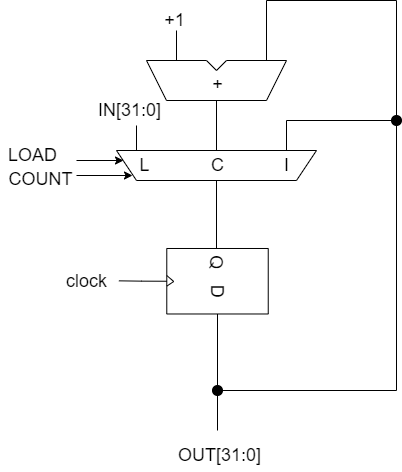

The diagram above was exported from draw.io. Its source (the exported page's mxGraphModel, read from the mxfile embedded in the PNG):
<mxGraphModel dx="1838" dy="647" grid="1" gridSize="10" guides="1" tooltips="1" connect="1" arrows="1" fold="1" page="1" pageScale="1" pageWidth="827" pageHeight="1169" math="0" shadow="0">
  <root>
    <mxCell id="0" />
    <mxCell id="1" parent="0" />
    <mxCell id="l8as8TxMBinVwcv-82s_-1" value="" style="endArrow=none;html=1;rounded=0;" edge="1" parent="1">
      <mxGeometry width="50" height="50" relative="1" as="geometry">
        <mxPoint x="100" y="190" as="sourcePoint" />
        <mxPoint x="80" y="160" as="targetPoint" />
      </mxGeometry>
    </mxCell>
    <mxCell id="l8as8TxMBinVwcv-82s_-2" value="" style="endArrow=none;html=1;rounded=0;" edge="1" parent="1">
      <mxGeometry width="50" height="50" relative="1" as="geometry">
        <mxPoint x="260" y="190" as="sourcePoint" />
        <mxPoint x="100" y="190" as="targetPoint" />
      </mxGeometry>
    </mxCell>
    <mxCell id="l8as8TxMBinVwcv-82s_-3" value="" style="endArrow=none;html=1;rounded=0;" edge="1" parent="1">
      <mxGeometry width="50" height="50" relative="1" as="geometry">
        <mxPoint x="280" y="160" as="sourcePoint" />
        <mxPoint x="80" y="160" as="targetPoint" />
      </mxGeometry>
    </mxCell>
    <mxCell id="l8as8TxMBinVwcv-82s_-4" value="&lt;font style=&quot;font-size: 18px&quot;&gt;L&lt;/font&gt;" style="text;html=1;resizable=0;autosize=1;align=center;verticalAlign=middle;points=[];fillColor=none;strokeColor=none;rounded=0;" vertex="1" parent="1">
      <mxGeometry x="93" y="165" width="30" height="20" as="geometry" />
    </mxCell>
    <mxCell id="l8as8TxMBinVwcv-82s_-5" value="&lt;font style=&quot;font-size: 18px&quot;&gt;C&lt;/font&gt;" style="text;html=1;resizable=0;autosize=1;align=center;verticalAlign=middle;points=[];fillColor=none;strokeColor=none;rounded=0;" vertex="1" parent="1">
      <mxGeometry x="166" y="165" width="30" height="20" as="geometry" />
    </mxCell>
    <mxCell id="l8as8TxMBinVwcv-82s_-6" value="&lt;font style=&quot;font-size: 18px&quot;&gt;I&lt;/font&gt;" style="text;html=1;resizable=0;autosize=1;align=center;verticalAlign=middle;points=[];fillColor=none;strokeColor=none;rounded=0;" vertex="1" parent="1">
      <mxGeometry x="240" y="165" width="20" height="20" as="geometry" />
    </mxCell>
    <mxCell id="l8as8TxMBinVwcv-82s_-7" value="" style="endArrow=none;html=1;rounded=0;fontSize=18;" edge="1" parent="1">
      <mxGeometry width="50" height="50" relative="1" as="geometry">
        <mxPoint x="260" y="190" as="sourcePoint" />
        <mxPoint x="280" y="160" as="targetPoint" />
      </mxGeometry>
    </mxCell>
    <mxCell id="l8as8TxMBinVwcv-82s_-8" value="" style="endArrow=none;html=1;rounded=0;fontSize=18;" edge="1" parent="1">
      <mxGeometry width="50" height="50" relative="1" as="geometry">
        <mxPoint x="180" y="260" as="sourcePoint" />
        <mxPoint x="180" y="190" as="targetPoint" />
      </mxGeometry>
    </mxCell>
    <mxCell id="l8as8TxMBinVwcv-82s_-9" value="" style="group;rotation=90;" vertex="1" connectable="0" parent="1">
      <mxGeometry x="148.2541346721796" y="240.00463414634146" width="65.49432368576491" height="101.46341463414633" as="geometry" />
    </mxCell>
    <mxCell id="l8as8TxMBinVwcv-82s_-10" value="" style="rounded=0;whiteSpace=wrap;html=1;rotation=90;" vertex="1" parent="l8as8TxMBinVwcv-82s_-9">
      <mxGeometry width="65.49320732427644" height="101.46341463414635" as="geometry" />
    </mxCell>
    <mxCell id="l8as8TxMBinVwcv-82s_-11" value="" style="endArrow=none;html=1;rounded=0;" edge="1" parent="l8as8TxMBinVwcv-82s_-9">
      <mxGeometry width="50" height="50" relative="1" as="geometry">
        <mxPoint x="-18" y="45" as="sourcePoint" />
        <mxPoint x="-11" y="51" as="targetPoint" />
      </mxGeometry>
    </mxCell>
    <mxCell id="l8as8TxMBinVwcv-82s_-12" value="" style="endArrow=none;html=1;rounded=0;exitX=0.574;exitY=0.999;exitDx=0;exitDy=0;exitPerimeter=0;" edge="1" parent="l8as8TxMBinVwcv-82s_-9" source="l8as8TxMBinVwcv-82s_-10">
      <mxGeometry width="50" height="50" relative="1" as="geometry">
        <mxPoint x="-24" y="50" as="sourcePoint" />
        <mxPoint x="-11" y="51" as="targetPoint" />
      </mxGeometry>
    </mxCell>
    <mxCell id="l8as8TxMBinVwcv-82s_-13" value="&lt;font style=&quot;font-size: 18px&quot;&gt;D&lt;/font&gt;" style="text;html=1;resizable=0;autosize=1;align=center;verticalAlign=middle;points=[];fillColor=none;strokeColor=none;rounded=0;rotation=90;" vertex="1" parent="l8as8TxMBinVwcv-82s_-9">
      <mxGeometry x="18" y="51" width="30" height="20" as="geometry" />
    </mxCell>
    <mxCell id="l8as8TxMBinVwcv-82s_-14" value="&lt;font style=&quot;font-size: 18px&quot;&gt;Q&lt;/font&gt;" style="text;html=1;resizable=0;autosize=1;align=center;verticalAlign=middle;points=[];fillColor=none;strokeColor=none;rounded=0;rotation=90;" vertex="1" parent="l8as8TxMBinVwcv-82s_-9">
      <mxGeometry x="17" y="22" width="30" height="20" as="geometry" />
    </mxCell>
    <mxCell id="l8as8TxMBinVwcv-82s_-16" value="" style="endArrow=none;html=1;rounded=0;fontSize=18;" edge="1" parent="1">
      <mxGeometry width="50" height="50" relative="1" as="geometry">
        <mxPoint x="180.0000000000001" y="160" as="sourcePoint" />
        <mxPoint x="180" y="110" as="targetPoint" />
      </mxGeometry>
    </mxCell>
    <mxCell id="l8as8TxMBinVwcv-82s_-17" value="" style="endArrow=none;html=1;rounded=0;" edge="1" parent="1">
      <mxGeometry width="50" height="50" relative="1" as="geometry">
        <mxPoint x="230" y="110" as="sourcePoint" />
        <mxPoint x="130" y="110" as="targetPoint" />
      </mxGeometry>
    </mxCell>
    <mxCell id="l8as8TxMBinVwcv-82s_-18" value="" style="endArrow=none;html=1;rounded=0;" edge="1" parent="1">
      <mxGeometry width="50" height="50" relative="1" as="geometry">
        <mxPoint x="170" y="70" as="sourcePoint" />
        <mxPoint x="110" y="70" as="targetPoint" />
      </mxGeometry>
    </mxCell>
    <mxCell id="l8as8TxMBinVwcv-82s_-19" value="" style="endArrow=none;html=1;rounded=0;" edge="1" parent="1">
      <mxGeometry width="50" height="50" relative="1" as="geometry">
        <mxPoint x="130" y="110" as="sourcePoint" />
        <mxPoint x="110" y="70" as="targetPoint" />
      </mxGeometry>
    </mxCell>
    <mxCell id="l8as8TxMBinVwcv-82s_-21" value="" style="endArrow=none;html=1;rounded=0;" edge="1" parent="1">
      <mxGeometry width="50" height="50" relative="1" as="geometry">
        <mxPoint x="230" y="110" as="sourcePoint" />
        <mxPoint x="250" y="70" as="targetPoint" />
      </mxGeometry>
    </mxCell>
    <mxCell id="l8as8TxMBinVwcv-82s_-22" value="" style="endArrow=none;html=1;rounded=0;" edge="1" parent="1">
      <mxGeometry width="50" height="50" relative="1" as="geometry">
        <mxPoint x="250" y="70" as="sourcePoint" />
        <mxPoint x="190" y="70" as="targetPoint" />
      </mxGeometry>
    </mxCell>
    <mxCell id="l8as8TxMBinVwcv-82s_-23" value="" style="endArrow=none;html=1;rounded=0;" edge="1" parent="1">
      <mxGeometry width="50" height="50" relative="1" as="geometry">
        <mxPoint x="180" y="80" as="sourcePoint" />
        <mxPoint x="170" y="70" as="targetPoint" />
      </mxGeometry>
    </mxCell>
    <mxCell id="l8as8TxMBinVwcv-82s_-24" value="" style="endArrow=none;html=1;rounded=0;" edge="1" parent="1">
      <mxGeometry width="50" height="50" relative="1" as="geometry">
        <mxPoint x="190" y="70" as="sourcePoint" />
        <mxPoint x="180" y="80" as="targetPoint" />
      </mxGeometry>
    </mxCell>
    <mxCell id="l8as8TxMBinVwcv-82s_-25" value="&lt;font style=&quot;font-size: 18px&quot;&gt;+&lt;/font&gt;" style="text;html=1;resizable=0;autosize=1;align=center;verticalAlign=middle;points=[];fillColor=none;strokeColor=none;rounded=0;" vertex="1" parent="1">
      <mxGeometry x="166" y="84" width="30" height="20" as="geometry" />
    </mxCell>
    <mxCell id="l8as8TxMBinVwcv-82s_-26" value="" style="endArrow=none;html=1;rounded=0;fontSize=18;" edge="1" parent="1">
      <mxGeometry width="50" height="50" relative="1" as="geometry">
        <mxPoint x="140.0000000000001" y="70" as="sourcePoint" />
        <mxPoint x="140" y="40" as="targetPoint" />
      </mxGeometry>
    </mxCell>
    <mxCell id="l8as8TxMBinVwcv-82s_-27" value="&lt;font style=&quot;font-size: 18px&quot;&gt;+1&lt;/font&gt;" style="text;html=1;resizable=0;autosize=1;align=center;verticalAlign=middle;points=[];fillColor=none;strokeColor=none;rounded=0;" vertex="1" parent="1">
      <mxGeometry x="118" y="20" width="40" height="20" as="geometry" />
    </mxCell>
    <mxCell id="l8as8TxMBinVwcv-82s_-28" value="&lt;font style=&quot;font-size: 18px&quot;&gt;clock&lt;/font&gt;" style="text;html=1;resizable=0;autosize=1;align=center;verticalAlign=middle;points=[];fillColor=none;strokeColor=none;rounded=0;" vertex="1" parent="1">
      <mxGeometry x="20" y="280.74" width="60" height="20" as="geometry" />
    </mxCell>
    <mxCell id="l8as8TxMBinVwcv-82s_-29" style="edgeStyle=orthogonalEdgeStyle;rounded=0;orthogonalLoop=1;jettySize=auto;html=1;exitX=0.5;exitY=1;exitDx=0;exitDy=0;entryX=1.04;entryY=0.48;entryDx=0;entryDy=0;entryPerimeter=0;fontSize=18;endArrow=none;endFill=0;" edge="1" parent="1" source="l8as8TxMBinVwcv-82s_-10" target="l8as8TxMBinVwcv-82s_-28">
      <mxGeometry relative="1" as="geometry" />
    </mxCell>
    <mxCell id="l8as8TxMBinVwcv-82s_-30" value="" style="endArrow=none;html=1;rounded=0;fontSize=18;entryX=1;entryY=0.5;entryDx=0;entryDy=0;" edge="1" parent="1" target="l8as8TxMBinVwcv-82s_-10">
      <mxGeometry width="50" height="50" relative="1" as="geometry">
        <mxPoint x="181" y="440" as="sourcePoint" />
        <mxPoint x="180.65999999999988" y="330" as="targetPoint" />
      </mxGeometry>
    </mxCell>
    <mxCell id="l8as8TxMBinVwcv-82s_-31" value="" style="ellipse;whiteSpace=wrap;html=1;aspect=fixed;fontSize=18;fillColor=#000000;" vertex="1" parent="1">
      <mxGeometry x="176" y="395" width="10" height="10" as="geometry" />
    </mxCell>
    <mxCell id="l8as8TxMBinVwcv-82s_-32" value="" style="endArrow=none;html=1;rounded=0;fontSize=18;entryX=1;entryY=0.5;entryDx=0;entryDy=0;" edge="1" parent="1" target="l8as8TxMBinVwcv-82s_-31">
      <mxGeometry width="50" height="50" relative="1" as="geometry">
        <mxPoint x="360" y="400" as="sourcePoint" />
        <mxPoint x="210" y="399" as="targetPoint" />
      </mxGeometry>
    </mxCell>
    <mxCell id="l8as8TxMBinVwcv-82s_-33" value="" style="endArrow=none;html=1;rounded=0;fontSize=18;" edge="1" parent="1">
      <mxGeometry width="50" height="50" relative="1" as="geometry">
        <mxPoint x="360" y="400" as="sourcePoint" />
        <mxPoint x="360" y="10" as="targetPoint" />
      </mxGeometry>
    </mxCell>
    <mxCell id="l8as8TxMBinVwcv-82s_-34" value="" style="endArrow=none;html=1;rounded=0;fontSize=18;" edge="1" parent="1">
      <mxGeometry width="50" height="50" relative="1" as="geometry">
        <mxPoint x="360" y="130" as="sourcePoint" />
        <mxPoint x="250" y="130" as="targetPoint" />
      </mxGeometry>
    </mxCell>
    <mxCell id="l8as8TxMBinVwcv-82s_-35" value="" style="endArrow=none;html=1;rounded=0;fontSize=18;" edge="1" parent="1">
      <mxGeometry width="50" height="50" relative="1" as="geometry">
        <mxPoint x="250" y="160" as="sourcePoint" />
        <mxPoint x="250" y="130" as="targetPoint" />
      </mxGeometry>
    </mxCell>
    <mxCell id="l8as8TxMBinVwcv-82s_-36" value="" style="ellipse;whiteSpace=wrap;html=1;aspect=fixed;fontSize=18;fillColor=#000000;" vertex="1" parent="1">
      <mxGeometry x="355" y="125" width="10" height="10" as="geometry" />
    </mxCell>
    <mxCell id="l8as8TxMBinVwcv-82s_-37" value="" style="endArrow=none;html=1;rounded=0;fontSize=18;" edge="1" parent="1">
      <mxGeometry width="50" height="50" relative="1" as="geometry">
        <mxPoint x="360" y="10" as="sourcePoint" />
        <mxPoint x="230" y="10" as="targetPoint" />
      </mxGeometry>
    </mxCell>
    <mxCell id="l8as8TxMBinVwcv-82s_-38" value="" style="endArrow=none;html=1;rounded=0;fontSize=18;" edge="1" parent="1">
      <mxGeometry width="50" height="50" relative="1" as="geometry">
        <mxPoint x="229.9999999999999" y="70" as="sourcePoint" />
        <mxPoint x="230" y="10" as="targetPoint" />
      </mxGeometry>
    </mxCell>
    <mxCell id="l8as8TxMBinVwcv-82s_-39" value="" style="endArrow=none;html=1;rounded=0;fontSize=18;endFill=0;startArrow=classic;startFill=1;" edge="1" parent="1">
      <mxGeometry width="50" height="50" relative="1" as="geometry">
        <mxPoint x="87" y="170" as="sourcePoint" />
        <mxPoint x="40" y="170" as="targetPoint" />
      </mxGeometry>
    </mxCell>
    <mxCell id="l8as8TxMBinVwcv-82s_-40" value="" style="endArrow=none;html=1;rounded=0;fontSize=18;endFill=0;startArrow=classic;startFill=1;" edge="1" parent="1">
      <mxGeometry width="50" height="50" relative="1" as="geometry">
        <mxPoint x="96" y="185" as="sourcePoint" />
        <mxPoint x="40" y="185" as="targetPoint" />
      </mxGeometry>
    </mxCell>
    <mxCell id="l8as8TxMBinVwcv-82s_-41" value="LOAD" style="text;html=1;resizable=0;autosize=1;align=center;verticalAlign=middle;points=[];fillColor=none;strokeColor=none;rounded=0;fontSize=18;" vertex="1" parent="1">
      <mxGeometry x="-34" y="150" width="60" height="30" as="geometry" />
    </mxCell>
    <mxCell id="l8as8TxMBinVwcv-82s_-42" value="COUNT" style="text;html=1;resizable=0;autosize=1;align=center;verticalAlign=middle;points=[];fillColor=none;strokeColor=none;rounded=0;fontSize=18;" vertex="1" parent="1">
      <mxGeometry x="-36" y="174" width="80" height="30" as="geometry" />
    </mxCell>
    <mxCell id="l8as8TxMBinVwcv-82s_-43" value="" style="endArrow=none;html=1;rounded=0;fontSize=18;" edge="1" parent="1">
      <mxGeometry width="50" height="50" relative="1" as="geometry">
        <mxPoint x="100" y="160" as="sourcePoint" />
        <mxPoint x="100" y="135" as="targetPoint" />
      </mxGeometry>
    </mxCell>
    <mxCell id="l8as8TxMBinVwcv-82s_-44" value="IN[31:0]" style="text;html=1;resizable=0;autosize=1;align=center;verticalAlign=middle;points=[];fillColor=none;strokeColor=none;rounded=0;fontSize=18;" vertex="1" parent="1">
      <mxGeometry x="53" y="105" width="80" height="30" as="geometry" />
    </mxCell>
    <mxCell id="l8as8TxMBinVwcv-82s_-45" value="OUT[31:0]" style="text;html=1;resizable=0;autosize=1;align=center;verticalAlign=middle;points=[];fillColor=none;strokeColor=none;rounded=0;fontSize=18;" vertex="1" parent="1">
      <mxGeometry x="133.25" y="450" width="100" height="30" as="geometry" />
    </mxCell>
  </root>
</mxGraphModel>